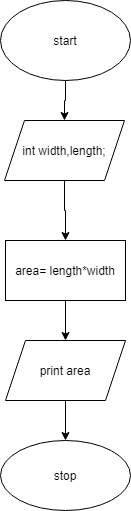

The diagram above was exported from draw.io. Its source (the exported page's mxGraphModel, read from the mxfile embedded in the PNG):
<mxGraphModel dx="1440" dy="1947" grid="1" gridSize="10" guides="1" tooltips="1" connect="1" arrows="1" fold="1" page="1" pageScale="1" pageWidth="827" pageHeight="1169" math="0" shadow="0">
  <root>
    <mxCell id="WIyWlLk6GJQsqaUBKTNV-0" />
    <mxCell id="WIyWlLk6GJQsqaUBKTNV-1" parent="WIyWlLk6GJQsqaUBKTNV-0" />
    <mxCell id="vyYS0lBPvFv2dr-40F2d-2" style="edgeStyle=orthogonalEdgeStyle;rounded=0;orthogonalLoop=1;jettySize=auto;html=1;exitX=0.5;exitY=1;exitDx=0;exitDy=0;entryX=0.5;entryY=0;entryDx=0;entryDy=0;" edge="1" parent="WIyWlLk6GJQsqaUBKTNV-1" source="vyYS0lBPvFv2dr-40F2d-0" target="vyYS0lBPvFv2dr-40F2d-1">
      <mxGeometry relative="1" as="geometry" />
    </mxCell>
    <mxCell id="vyYS0lBPvFv2dr-40F2d-0" value="start" style="ellipse;whiteSpace=wrap;html=1;" vertex="1" parent="WIyWlLk6GJQsqaUBKTNV-1">
      <mxGeometry x="290" y="-60" width="130" height="80" as="geometry" />
    </mxCell>
    <mxCell id="vyYS0lBPvFv2dr-40F2d-4" value="" style="edgeStyle=orthogonalEdgeStyle;rounded=0;orthogonalLoop=1;jettySize=auto;html=1;" edge="1" parent="WIyWlLk6GJQsqaUBKTNV-1" source="vyYS0lBPvFv2dr-40F2d-1" target="vyYS0lBPvFv2dr-40F2d-3">
      <mxGeometry relative="1" as="geometry" />
    </mxCell>
    <mxCell id="vyYS0lBPvFv2dr-40F2d-1" value="int width,length;" style="shape=parallelogram;perimeter=parallelogramPerimeter;whiteSpace=wrap;html=1;fixedSize=1;" vertex="1" parent="WIyWlLk6GJQsqaUBKTNV-1">
      <mxGeometry x="294" y="60" width="120" height="60" as="geometry" />
    </mxCell>
    <mxCell id="vyYS0lBPvFv2dr-40F2d-7" style="edgeStyle=orthogonalEdgeStyle;rounded=0;orthogonalLoop=1;jettySize=auto;html=1;exitX=0.5;exitY=1;exitDx=0;exitDy=0;entryX=0.5;entryY=0;entryDx=0;entryDy=0;" edge="1" parent="WIyWlLk6GJQsqaUBKTNV-1" source="vyYS0lBPvFv2dr-40F2d-3" target="vyYS0lBPvFv2dr-40F2d-5">
      <mxGeometry relative="1" as="geometry" />
    </mxCell>
    <mxCell id="vyYS0lBPvFv2dr-40F2d-3" value="area= length*width" style="whiteSpace=wrap;html=1;" vertex="1" parent="WIyWlLk6GJQsqaUBKTNV-1">
      <mxGeometry x="295" y="180" width="120" height="60" as="geometry" />
    </mxCell>
    <mxCell id="vyYS0lBPvFv2dr-40F2d-9" value="" style="edgeStyle=orthogonalEdgeStyle;rounded=0;orthogonalLoop=1;jettySize=auto;html=1;" edge="1" parent="WIyWlLk6GJQsqaUBKTNV-1" source="vyYS0lBPvFv2dr-40F2d-5" target="vyYS0lBPvFv2dr-40F2d-8">
      <mxGeometry relative="1" as="geometry" />
    </mxCell>
    <mxCell id="vyYS0lBPvFv2dr-40F2d-5" value="print area" style="shape=parallelogram;perimeter=parallelogramPerimeter;whiteSpace=wrap;html=1;fixedSize=1;" vertex="1" parent="WIyWlLk6GJQsqaUBKTNV-1">
      <mxGeometry x="295" y="280" width="120" height="60" as="geometry" />
    </mxCell>
    <mxCell id="vyYS0lBPvFv2dr-40F2d-8" value="stop" style="ellipse;whiteSpace=wrap;html=1;" vertex="1" parent="WIyWlLk6GJQsqaUBKTNV-1">
      <mxGeometry x="290" y="380" width="130" height="70" as="geometry" />
    </mxCell>
  </root>
</mxGraphModel>